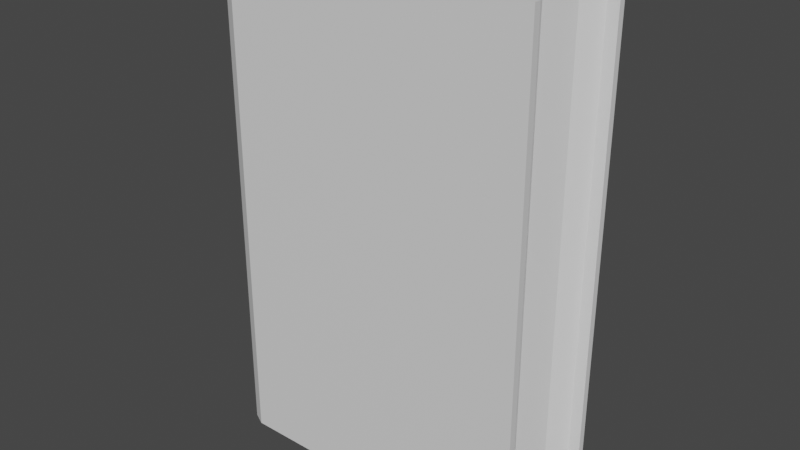# Source: SingleBook.blend  (saved by Blender 3.3.6; exported with 4.5.12 LTS)
import bpy
from mathutils import Matrix  # noqa: F401  (used for matrix-valued properties, if any)

bpy.ops.wm.read_factory_settings(use_empty=True)
scene = bpy.context.scene
scene.name = 'Scene'

# ---- collections
col_collection = bpy.data.collections.new('Collection'); scene.collection.children.link(col_collection)

# ---- materials (node trees are filled in below, after node groups)
mat_cover = bpy.data.materials.new('Cover')
mat_cover.use_transparent_shadow = False
mat_paper = bpy.data.materials.new('Paper')
mat_paper.use_transparent_shadow = False

# ---- material node trees
mat_cover.use_nodes = True; mat_cover.node_tree.nodes.clear()
_N = mat_cover.node_tree.nodes; _L = mat_cover.node_tree.links
n0 = _N.new('ShaderNodeBsdfPrincipled'); n0.name = 'Principled BSDF'; n0.location = (10, 300)
n0.distribution = 'GGX'
n0.subsurface_method = 'RANDOM_WALK_SKIN'
n0.inputs[3].default_value = 1.45
n0.inputs[27].default_value = (0.0, 0.0, 0.0, 1.0)
n0.inputs[28].default_value = 1.0
n1 = _N.new('ShaderNodeOutputMaterial'); n1.name = 'Material Output'; n1.location = (300, 300)
_L.new(n0.outputs[0], n1.inputs[0])
n1.is_active_output = True
mat_paper.use_nodes = True; mat_paper.node_tree.nodes.clear()
_N = mat_paper.node_tree.nodes; _L = mat_paper.node_tree.links
n0 = _N.new('ShaderNodeBsdfPrincipled'); n0.name = 'Principled BSDF'; n0.location = (10, 300)
n0.distribution = 'GGX'
n0.subsurface_method = 'RANDOM_WALK_SKIN'
n0.inputs[3].default_value = 1.45
n0.inputs[27].default_value = (0.0, 0.0, 0.0, 1.0)
n0.inputs[28].default_value = 1.0
n1 = _N.new('ShaderNodeOutputMaterial'); n1.name = 'Material Output'; n1.location = (300, 300)
_L.new(n0.outputs[0], n1.inputs[0])
n1.is_active_output = True

# ---- world
world_world = bpy.data.worlds.new('World'); scene.world = world_world
world_world.use_nodes = True; world_world.node_tree.nodes.clear()
_N = world_world.node_tree.nodes; _L = world_world.node_tree.links
n0 = _N.new('ShaderNodeOutputWorld'); n0.name = 'World Output'; n0.location = (300, 300)
n1 = _N.new('ShaderNodeBackground'); n1.name = 'Background'; n1.location = (10, 300)
n1.inputs[0].default_value = (0.05088, 0.05088, 0.05088, 1.0)
_L.new(n1.outputs[0], n0.inputs[0])
n0.is_active_output = True
world_world.color = (0.05088, 0.05088, 0.05088)
world_world.use_sun_shadow = False
world_world.sun_shadow_jitter_overblur = 0.0

# ---- meshes
me_circle_001 = bpy.data.meshes.new('Circle.001')
me_circle_001.from_pydata([(0.6515, 0.2567, 1.992), (0.5973, 0.1482, 1.992), (0.5576, -4.257e-09, 1.992), (0.5973, -0.1482, 1.992), (0.6515, -0.2567, 1.992), (-0.5549, -0.2567, 1.992), (-0.6634, -0.1482, 1.992), (-0.7032, -4.257e-09, 1.992), (-0.6634, 0.1482, 1.992), (-0.5549, 0.2567, 1.992), (0.6515, 0.2288, 1.992), (-0.6092, 0.2288, 1.992), (0.6515, -0.2288, 1.992), (-0.6092, -0.2288, 1.992), (-0.6338, 0.1482, 1.992), (-0.6338, -0.1482, 1.992), (-0.6735, -4.257e-09, 1.992), (-0.5266, 0.2567, 1.992), (-0.5266, -0.2567, 1.992), (-0.5593, 0.22, 1.992), (-0.5593, -0.22, 1.992), (0.6515, 0.2288, 2.023), (0.6515, 0.2567, 2.023), (-0.6735, -4.257e-09, 2.023), (-0.7032, -4.257e-09, 2.023), (-0.6092, -0.2288, 2.023), (-0.6634, -0.1482, 2.023), (-0.6634, 0.1482, 2.023), (-0.6092, 0.2288, 2.023), (-0.5549, 0.2567, 2.023), (-0.5266, 0.2567, 2.023), (-0.5266, -0.2567, 2.023), (0.6515, -0.2567, 2.023), (-0.5593, 0.22, 2.023), (0.6515, -0.2288, 2.023), (-0.5549, -0.2567, 2.023), (-0.5593, -0.22, 2.023), (-0.6338, 0.1482, 2.023), (-0.6338, -0.1482, 2.023), (0.6976, 0.2288, 1.992), (0.6976, 0.2567, 1.992), (0.6976, 0.2567, 2.023), (0.6976, -0.2567, 1.992), (0.6976, -0.2288, 1.992), (0.6976, -0.2567, 2.023), (0.6976, 0.2288, 2.023), (0.6976, -0.2288, 2.023), (0.6515, 0.2567, 0.007727), (0.5973, 0.1482, 0.007727), (0.5576, -4.257e-09, 0.007727), (0.5973, -0.1482, 0.007727), (0.6515, -0.2567, 0.007727), (-0.5549, -0.2567, 0.007727), (-0.6634, -0.1482, 0.007727), (-0.7032, -4.257e-09, 0.007727), (-0.6634, 0.1482, 0.007727), (-0.5549, 0.2567, 0.007727), (0.6515, 0.2288, 0.007727), (-0.6092, 0.2288, 0.007727), (0.6515, -0.2288, 0.007727), (-0.6092, -0.2288, 0.007727), (-0.6338, 0.1482, 0.007727), (-0.6338, -0.1482, 0.007727), (-0.6735, -4.257e-09, 0.007727), (-0.5266, 0.2567, 0.007727), (-0.5266, -0.2567, 0.007727), (-0.5593, 0.22, 0.007727), (-0.5593, -0.22, 0.007727), (0.6515, 0.2288, -0.02323), (0.6515, 0.2567, -0.02323), (-0.6735, -4.257e-09, -0.02323), (-0.7032, -4.257e-09, -0.02323), (-0.6092, -0.2288, -0.02323), (-0.6634, -0.1482, -0.02323), (-0.6634, 0.1482, -0.02323), (-0.6092, 0.2288, -0.02323), (-0.5549, 0.2567, -0.02323), (-0.5266, 0.2567, -0.02323), (-0.5266, -0.2567, -0.02323), (0.6515, -0.2567, -0.02323), (-0.5593, 0.22, -0.02323), (0.6515, -0.2288, -0.02323), (-0.5549, -0.2567, -0.02323), (-0.5593, -0.22, -0.02323), (-0.6338, 0.1482, -0.02323), (-0.6338, -0.1482, -0.02323), (0.6976, 0.2288, 0.007727), (0.6976, 0.2567, 0.007727), (0.6976, 0.2567, -0.02323), (0.6976, -0.2567, 0.007727), (0.6976, -0.2288, 0.007727), (0.6976, -0.2567, -0.02323), (0.6976, 0.2288, -0.02323), (0.6976, -0.2288, -0.02323)], [], [(20, 15, 38, 36), (5, 18, 31, 35), (6, 13, 25, 26), (11, 8, 27, 28), (16, 14, 37, 23), (0, 17, 30, 22), (1, 48, 57, 10), (11, 58, 55, 8), (6, 53, 60, 13), (32, 4, 42, 44), (0, 22, 41, 40), (7, 54, 53, 6), (8, 55, 54, 7), (2, 49, 48, 1), (13, 60, 52, 5), (9, 56, 58, 11), (3, 50, 49, 2), (17, 64, 56, 9), (12, 59, 50, 3), (18, 65, 51, 4), (5, 52, 65, 18), (14, 19, 33, 37), (1, 10, 19, 14), (2, 1, 14, 16), (12, 3, 15, 20), (18, 4, 32, 31), (3, 2, 16, 15), (38, 23, 24, 26), (33, 30, 29, 28), (36, 38, 26, 25), (23, 37, 27, 24), (37, 33, 28, 27), (31, 36, 25, 35), (32, 34, 36, 31), (21, 22, 30, 33), (7, 6, 26, 24), (19, 10, 21, 33), (12, 20, 36, 34), (8, 7, 24, 27), (15, 16, 23, 38), (13, 5, 35, 25), (9, 11, 28, 29), (17, 9, 29, 30), (51, 89, 42, 4), (39, 86, 87, 40), (39, 40, 41, 45), (42, 43, 46, 44), (21, 10, 39, 45), (57, 86, 39, 10), (34, 32, 44, 46), (12, 34, 46, 43), (40, 87, 47, 0), (22, 21, 45, 41), (42, 89, 90, 43), (0, 47, 64, 17), (67, 83, 85, 62), (52, 82, 78, 65), (53, 73, 72, 60), (58, 75, 74, 55), (63, 70, 84, 61), (47, 69, 77, 64), (79, 91, 89, 51), (47, 87, 88, 69), (61, 84, 80, 66), (48, 61, 66, 57), (49, 63, 61, 48), (59, 67, 62, 50), (65, 78, 79, 51), (50, 62, 63, 49), (85, 73, 71, 70), (80, 75, 76, 77), (83, 72, 73, 85), (70, 71, 74, 84), (84, 74, 75, 80), (78, 82, 72, 83), (79, 78, 83, 81), (68, 80, 77, 69), (54, 71, 73, 53), (66, 80, 68, 57), (59, 81, 83, 67), (55, 74, 71, 54), (62, 85, 70, 63), (60, 72, 82, 52), (56, 76, 75, 58), (64, 77, 76, 56), (86, 92, 88, 87), (89, 91, 93, 90), (68, 92, 86, 57), (81, 93, 91, 79), (59, 90, 93, 81), (69, 88, 92, 68), (43, 90, 59, 12)])
me_circle_001.polygons.foreach_set('material_index', [0, 0, 0, 0, 0, 0, 1, 0, 0, 0, 0, 0, 0, 1, 0, 0, 1, 0, 1, 0, 0, 0, 1, 1, 1, 0, 1, 0, 0, 0, 0, 0, 0, 0, 0, 0, 0, 0, 0, 0, 0, 0, 0, 0, 0, 0, 0, 0, 0, 0, 0, 0, 0, 0, 0, 0, 0, 0, 0, 0, 0, 0, 0, 0, 1, 1, 1, 0, 1, 0, 0, 0, 0, 0, 0, 0, 0, 0, 0, 0, 0, 0, 0, 0, 0, 0, 0, 0, 0, 0, 0, 0])
_uv = me_circle_001.uv_layers.new(name='UVMap')
_uv.uv.foreach_set('vector', [0.1076, 0.5978, 0.1076, 0.6289, 0.09826, 0.6289, 0.09826, 0.5978, 0.9074, 0.601, 0.9172, 0.6009, 0.9168, 0.6112, 0.9074, 0.6109, 0.8594, 0.6011, 0.8886, 0.6011, 0.8886, 0.6106, 0.8593, 0.6104, 0.7389, 0.601, 0.7678, 0.601, 0.7678, 0.6102, 0.7389, 0.6102, 0.1076, 0.6752, 0.1076, 0.7214, 0.09826, 0.7214, 0.09826, 0.6752, 0.9197, 0.9938, 0.9172, 0.6389, 0.9265, 0.6388, 0.9291, 0.9937, 0.1119, 0.7195, 0.7097, 0.7195, 0.7097, 0.7487, 0.1119, 0.7487, 0.7389, 0.601, 0.7382, 0.01002, 0.7676, 0.01011, 0.7678, 0.601, 0.8594, 0.6011, 0.8594, 0.01021, 0.8886, 0.01021, 0.8886, 0.6011, 0.9545, 0.01504, 0.9544, 0.02452, 0.9405, 0.02463, 0.9404, 0.01491, 0.9546, 0.02452, 0.9545, 0.01496, 0.9687, 0.01491, 0.9686, 0.02466, 0.8135, 0.601, 0.8135, 0.01021, 0.8594, 0.01021, 0.8594, 0.6011, 0.7678, 0.601, 0.7676, 0.01011, 0.8135, 0.01021, 0.8135, 0.601, 0.1119, 0.6732, 0.7097, 0.6732, 0.7097, 0.7195, 0.1119, 0.7195, 0.8886, 0.6011, 0.8886, 0.01021, 0.9074, 0.01036, 0.9074, 0.601, 0.7207, 0.601, 0.7194, 0.01019, 0.7382, 0.01002, 0.7389, 0.601, 0.1119, 0.627, 0.7097, 0.627, 0.7097, 0.6732, 0.1119, 0.6732, 0.7104, 0.601, 0.7097, 0.01025, 0.7194, 0.01019, 0.7207, 0.601, 0.1119, 0.5978, 0.7097, 0.5978, 0.7097, 0.627, 0.1119, 0.627, 0.3549, 0.0, 0.3549, 0.5978, 0.0, 0.5978, 1.614e-07, 7.171e-08, 0.9074, 0.601, 0.9074, 0.01036, 0.9172, 0.01035, 0.9172, 0.6009, 0.1076, 0.7214, 0.1076, 0.7525, 0.09826, 0.7525, 0.09826, 0.7214, 0.4947, 0.8623, 0.5111, 0.8865, 0.1464, 0.8839, 0.1239, 0.8623, 0.4828, 0.8176, 0.4947, 0.8623, 0.1239, 0.8623, 0.1119, 0.8176, 0.5111, 0.7487, 0.4947, 0.773, 0.1239, 0.773, 0.1464, 0.7514, 0.0, 0.9526, 0.00257, 0.5978, 0.01189, 0.5978, 0.009325, 0.9527, 0.4947, 0.773, 0.4828, 0.8176, 0.1119, 0.8176, 0.1239, 0.773, 0.9677, 0.6616, 0.9557, 0.7062, 0.9468, 0.7062, 0.9588, 0.6616, 0.9901, 0.7725, 1.0, 0.7836, 0.9915, 0.7836, 0.9751, 0.7751, 0.9901, 0.64, 0.9677, 0.6616, 0.9588, 0.6616, 0.9751, 0.6373, 0.9557, 0.7062, 0.9677, 0.7509, 0.9588, 0.7509, 0.9468, 0.7062, 0.9677, 0.7509, 0.9901, 0.7725, 0.9751, 0.7751, 0.9588, 0.7509, 1.0, 0.6289, 0.9901, 0.64, 0.9751, 0.6373, 0.9915, 0.6289, 0.01189, 0.5978, 0.02032, 0.5979, 0.02032, 0.9626, 0.009325, 0.9527, 0.9375, 0.9936, 0.9291, 0.9937, 0.9265, 0.6388, 0.9375, 0.6289, 0.8135, 0.601, 0.8594, 0.6011, 0.8593, 0.6104, 0.8135, 0.6103, 0.9468, 0.6289, 0.9468, 0.9936, 0.9375, 0.9936, 0.9375, 0.6289, 0.02965, 0.5979, 0.02965, 0.9626, 0.02032, 0.9626, 0.02032, 0.5979, 0.7678, 0.601, 0.8135, 0.601, 0.8135, 0.6103, 0.7678, 0.6102, 0.1076, 0.6289, 0.1076, 0.6752, 0.09826, 0.6752, 0.09826, 0.6289, 0.8886, 0.6011, 0.9074, 0.601, 0.9074, 0.6109, 0.8886, 0.6106, 0.7207, 0.601, 0.7389, 0.601, 0.7389, 0.6102, 0.7207, 0.6102, 0.7123, 0.601, 0.7207, 0.601, 0.7207, 0.6102, 0.7123, 0.6102, 0.9544, 0.6043, 0.9405, 0.6043, 0.9405, 0.02463, 0.9544, 0.02452, 0.9779, 0.02463, 0.9779, 0.6043, 0.9685, 0.6042, 0.9686, 0.02466, 0.9779, 0.02463, 0.9686, 0.02466, 0.9687, 0.01491, 0.9777, 0.01491, 0.9405, 0.02463, 0.9312, 0.02466, 0.9313, 0.01491, 0.9404, 0.01491, 0.9919, 0.01504, 0.9918, 0.02452, 0.9779, 0.02463, 0.9777, 0.01491, 0.9918, 0.6043, 0.9779, 0.6043, 0.9779, 0.02463, 0.9918, 0.02452, 0.9313, 5.02e-06, 0.9404, 0.0, 0.9404, 0.01491, 0.9313, 0.01491, 0.9172, 0.02452, 0.9172, 0.01496, 0.9313, 0.01491, 0.9312, 0.02466, 0.9686, 0.02466, 0.9685, 0.6042, 0.9546, 0.6044, 0.9546, 0.02452, 0.9687, 4.877e-06, 0.9777, 0.0, 0.9777, 0.01491, 0.9687, 0.01491, 0.9405, 0.02463, 0.9405, 0.6043, 0.9312, 0.6042, 0.9312, 0.02466, 0.3549, 0.5978, 0.3549, 5.378e-08, 0.7097, 0.0, 0.7097, 0.5978, 0.08894, 0.5978, 0.09826, 0.5978, 0.09826, 0.6289, 0.08894, 0.6289, 0.9074, 0.01036, 0.9074, 0.000389, 0.9168, 6.228e-05, 0.9172, 0.01035, 0.8594, 0.01021, 0.8593, 0.0009153, 0.8886, 0.0007278, 0.8886, 0.01021, 0.7382, 0.01002, 0.7383, 0.0005204, 0.7676, 0.0008106, 0.7676, 0.01011, 0.08894, 0.6752, 0.09826, 0.6752, 0.09826, 0.7214, 0.08894, 0.7214, 0.03221, 0.5978, 0.04154, 0.5978, 0.03897, 0.9527, 0.02965, 0.9526, 0.9545, 0.6138, 0.9404, 0.614, 0.9405, 0.6043, 0.9544, 0.6043, 0.9546, 0.6044, 0.9685, 0.6042, 0.9687, 0.614, 0.9545, 0.614, 0.08894, 0.7214, 0.09826, 0.7214, 0.09826, 0.7525, 0.08894, 0.7525, 0.8939, 0.773, 0.523, 0.773, 0.5455, 0.7514, 0.9102, 0.7487, 0.8819, 0.8176, 0.5111, 0.8176, 0.523, 0.773, 0.8939, 0.773, 0.9102, 0.8865, 0.5455, 0.8839, 0.523, 0.8623, 0.8939, 0.8623, 0.05929, 0.6078, 0.06862, 0.6077, 0.07119, 0.9626, 0.06186, 0.9626, 0.8939, 0.8623, 0.523, 0.8623, 0.5111, 0.8176, 0.8819, 0.8176, 0.7424, 0.6321, 0.7424, 0.6232, 0.7871, 0.6112, 0.7871, 0.6202, 0.8533, 0.6546, 0.856, 0.6395, 0.8644, 0.6559, 0.8644, 0.6644, 0.7208, 0.6546, 0.7181, 0.6395, 0.7424, 0.6232, 0.7424, 0.6321, 0.7871, 0.6202, 0.7871, 0.6112, 0.8317, 0.6232, 0.8317, 0.6321, 0.8317, 0.6321, 0.8317, 0.6232, 0.856, 0.6395, 0.8533, 0.6546, 0.7097, 0.6644, 0.7097, 0.6559, 0.7181, 0.6395, 0.7208, 0.6546, 0.07119, 0.9626, 0.06862, 0.6077, 0.07961, 0.5978, 0.07961, 0.9625, 0.04996, 0.5979, 0.04996, 0.9626, 0.03897, 0.9527, 0.04154, 0.5978, 0.8135, 0.01021, 0.8135, 0.0009492, 0.8593, 0.0009153, 0.8594, 0.01021, 0.05929, 0.9626, 0.04996, 0.9626, 0.04996, 0.5979, 0.05929, 0.5979, 0.08894, 0.9625, 0.07961, 0.9625, 0.07961, 0.5978, 0.08894, 0.5978, 0.7676, 0.01011, 0.7676, 0.0008106, 0.8135, 0.0009492, 0.8135, 0.01021, 0.08894, 0.6289, 0.09826, 0.6289, 0.09826, 0.6752, 0.08894, 0.6752, 0.8886, 0.01021, 0.8886, 0.0007278, 0.9074, 0.000389, 0.9074, 0.01036, 0.7194, 0.01019, 0.7194, 0.000147, 0.7383, 0.0005204, 0.7382, 0.01002, 0.7097, 0.01025, 0.7099, 0.0, 0.7194, 0.000147, 0.7194, 0.01019, 0.9779, 0.6043, 0.9777, 0.614, 0.9687, 0.614, 0.9685, 0.6042, 0.9405, 0.6043, 0.9404, 0.614, 0.9313, 0.614, 0.9312, 0.6042, 0.9919, 0.6138, 0.9777, 0.614, 0.9779, 0.6043, 0.9918, 0.6043, 0.9314, 0.6289, 0.9313, 0.614, 0.9404, 0.614, 0.9404, 0.6289, 0.9172, 0.6044, 0.9312, 0.6042, 0.9313, 0.614, 0.9172, 0.614, 0.9687, 0.6289, 0.9687, 0.614, 0.9777, 0.614, 0.9777, 0.6289, 0.9312, 0.02466, 0.9312, 0.6042, 0.9172, 0.6044, 0.9172, 0.02452])
me_circle_001.materials.append(mat_cover)
me_circle_001.materials.append(mat_paper)
me_circle_001.update()

# ---- objects
ob_circle = bpy.data.objects.new('Circle', me_circle_001)

# ---- transforms, parenting, visibility, modifiers, constraints
ob_circle.location = (0.0, 0.0, 0.0)

# ---- collection membership
col_collection.objects.link(ob_circle)

# ---- scene / render settings (as saved in the file)
scene.frame_start = 1; scene.frame_end = 250; scene.frame_set(1)
scene.render.engine = 'BLENDER_EEVEE_NEXT'
scene.cycles.sampling_pattern = 'TABULATED_SOBOL'
scene.cycles.use_light_tree = False
scene.view_settings.view_transform = 'Filmic'
bpy.context.view_layer.update()

# ---- added for rendering (the .blend has no active camera and no usable light): camera, sun
cam_auto = bpy.data.cameras.new('AutoCamera')
cam_auto.lens = 50.0
cam_auto.sensor_width = 36.0
cam_auto.clip_end = 1000.0
ob_auto_camera = bpy.data.objects.new('AutoCamera', cam_auto)
scene.collection.objects.link(ob_auto_camera)
ob_auto_camera.location = (2.34044, -2.81183, 2.87456)
ob_auto_camera.rotation_euler = (1.09748, -7.21219e-08, 0.694738)
scene.camera = ob_auto_camera
light_auto_sun = bpy.data.lights.new('AutoSun', 'SUN')
light_auto_sun.energy = 3.0
light_auto_sun.angle = 0.0523599
ob_auto_sun = bpy.data.objects.new('AutoSun', light_auto_sun)
scene.collection.objects.link(ob_auto_sun)
ob_auto_sun.rotation_euler = (0.872665, 0.174533, 0.523599)
bpy.context.view_layer.update()
